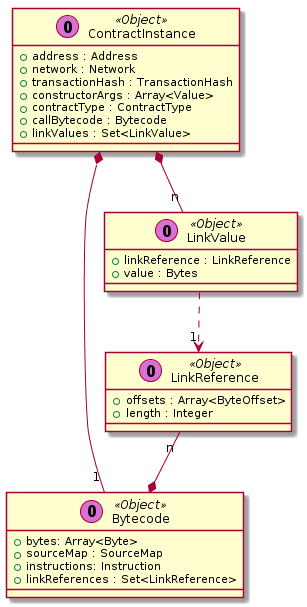

The diagram above was rendered by PlantUML. Its source (embedded in the PNG):
@startuml

class ContractInstance << (O,orchid) Object >> {
 + address : Address
 + network : Network
 + transactionHash : TransactionHash
 + constructorArgs : Array<Value>
 + contractType : ContractType
 + callBytecode : Bytecode
 + linkValues : Set<LinkValue>
}

class Bytecode << (O,orchid) Object >> {
 + bytes: Array<Byte>
 + sourceMap : SourceMap
 + instructions: Instruction
 + linkReferences : Set<LinkReference>
}

class LinkValue << (O,orchid) Object >> {
 + linkReference : LinkReference
 + value : Bytes
}

class LinkReference << (O,orchid) Object >> {
 + offsets : Array<ByteOffset>
 + length : Integer
}


ContractInstance *-- "1" Bytecode
ContractInstance *-- "n" LinkValue

LinkReference "n" --* Bytecode

LinkValue ..> "1" LinkReference

@enduml